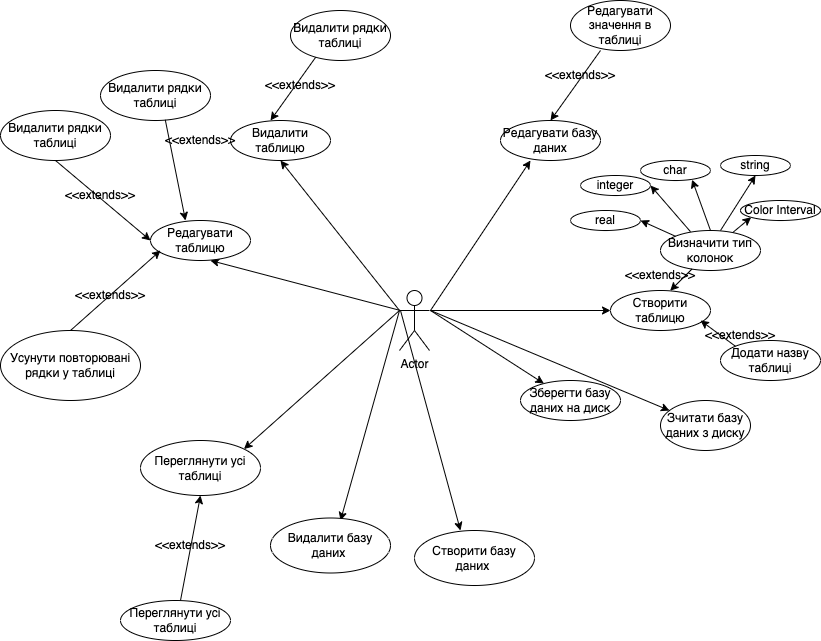

The diagram above was exported from draw.io. Its source (the exported page's mxGraphModel, read from the mxfile embedded in the PNG):
<mxGraphModel dx="1342" dy="742" grid="1" gridSize="10" guides="1" tooltips="1" connect="1" arrows="1" fold="1" page="1" pageScale="1" pageWidth="827" pageHeight="1169" math="0" shadow="0">
  <root>
    <mxCell id="0" />
    <mxCell id="1" parent="0" />
    <mxCell id="vvpJunbdQwnYHUpsj5DI-1" value="Actor" style="shape=umlActor;verticalLabelPosition=bottom;verticalAlign=top;html=1;outlineConnect=0;" vertex="1" parent="1">
      <mxGeometry x="399" y="420" width="30" height="60" as="geometry" />
    </mxCell>
    <mxCell id="vvpJunbdQwnYHUpsj5DI-2" value="" style="endArrow=classic;html=1;rounded=0;" edge="1" parent="1" target="vvpJunbdQwnYHUpsj5DI-3">
      <mxGeometry width="50" height="50" relative="1" as="geometry">
        <mxPoint x="430" y="440" as="sourcePoint" />
        <mxPoint x="560" y="550" as="targetPoint" />
      </mxGeometry>
    </mxCell>
    <mxCell id="vvpJunbdQwnYHUpsj5DI-3" value="Зберегти базу даних на диск" style="ellipse;whiteSpace=wrap;html=1;" vertex="1" parent="1">
      <mxGeometry x="520" y="510" width="100" height="40" as="geometry" />
    </mxCell>
    <mxCell id="vvpJunbdQwnYHUpsj5DI-4" value="" style="endArrow=classic;html=1;rounded=0;" edge="1" parent="1" target="vvpJunbdQwnYHUpsj5DI-5">
      <mxGeometry width="50" height="50" relative="1" as="geometry">
        <mxPoint x="430" y="440" as="sourcePoint" />
        <mxPoint x="550" y="460" as="targetPoint" />
      </mxGeometry>
    </mxCell>
    <mxCell id="vvpJunbdQwnYHUpsj5DI-5" value="Зчитати базу даних з диску" style="ellipse;whiteSpace=wrap;html=1;" vertex="1" parent="1">
      <mxGeometry x="660" y="530" width="90" height="50" as="geometry" />
    </mxCell>
    <mxCell id="vvpJunbdQwnYHUpsj5DI-6" value="Створити таблицю" style="ellipse;whiteSpace=wrap;html=1;" vertex="1" parent="1">
      <mxGeometry x="610" y="420" width="100" height="40" as="geometry" />
    </mxCell>
    <mxCell id="vvpJunbdQwnYHUpsj5DI-7" value="" style="endArrow=classic;html=1;rounded=0;" edge="1" parent="1" target="vvpJunbdQwnYHUpsj5DI-6">
      <mxGeometry width="50" height="50" relative="1" as="geometry">
        <mxPoint x="430" y="440" as="sourcePoint" />
        <mxPoint x="679.047120283582" y="549.9651593913161" as="targetPoint" />
      </mxGeometry>
    </mxCell>
    <mxCell id="vvpJunbdQwnYHUpsj5DI-8" value="" style="endArrow=classic;html=1;rounded=0;" edge="1" parent="1">
      <mxGeometry width="50" height="50" relative="1" as="geometry">
        <mxPoint x="430" y="440" as="sourcePoint" />
        <mxPoint x="530" y="290" as="targetPoint" />
      </mxGeometry>
    </mxCell>
    <mxCell id="vvpJunbdQwnYHUpsj5DI-9" value="Додати назву таблиці" style="ellipse;whiteSpace=wrap;html=1;" vertex="1" parent="1">
      <mxGeometry x="720" y="470" width="100" height="40" as="geometry" />
    </mxCell>
    <mxCell id="vvpJunbdQwnYHUpsj5DI-10" value="" style="endArrow=classic;html=1;rounded=0;exitX=0;exitY=0;exitDx=0;exitDy=0;" edge="1" parent="1" source="vvpJunbdQwnYHUpsj5DI-9">
      <mxGeometry width="50" height="50" relative="1" as="geometry">
        <mxPoint x="490" y="500" as="sourcePoint" />
        <mxPoint x="700" y="450" as="targetPoint" />
      </mxGeometry>
    </mxCell>
    <mxCell id="vvpJunbdQwnYHUpsj5DI-11" value="&amp;lt;&amp;lt;extends&amp;gt;&amp;gt;" style="text;html=1;strokeColor=none;fillColor=none;align=center;verticalAlign=middle;whiteSpace=wrap;rounded=0;" vertex="1" parent="1">
      <mxGeometry x="710" y="450" width="60" height="30" as="geometry" />
    </mxCell>
    <mxCell id="vvpJunbdQwnYHUpsj5DI-12" value="Визначити тип колонок" style="ellipse;whiteSpace=wrap;html=1;" vertex="1" parent="1">
      <mxGeometry x="660" y="360" width="100" height="40" as="geometry" />
    </mxCell>
    <mxCell id="vvpJunbdQwnYHUpsj5DI-13" value="&amp;lt;&amp;lt;extends&amp;gt;&amp;gt;" style="text;html=1;strokeColor=none;fillColor=none;align=center;verticalAlign=middle;whiteSpace=wrap;rounded=0;" vertex="1" parent="1">
      <mxGeometry x="630" y="390" width="60" height="30" as="geometry" />
    </mxCell>
    <mxCell id="vvpJunbdQwnYHUpsj5DI-14" value="" style="endArrow=classic;html=1;rounded=0;entryX=0.597;entryY=0.005;entryDx=0;entryDy=0;entryPerimeter=0;" edge="1" parent="1" source="vvpJunbdQwnYHUpsj5DI-12" target="vvpJunbdQwnYHUpsj5DI-6">
      <mxGeometry width="50" height="50" relative="1" as="geometry">
        <mxPoint x="744.6960121145117" y="485.8373536971005" as="sourcePoint" />
        <mxPoint x="710" y="460" as="targetPoint" />
      </mxGeometry>
    </mxCell>
    <mxCell id="vvpJunbdQwnYHUpsj5DI-15" value="Color Interval" style="ellipse;whiteSpace=wrap;html=1;" vertex="1" parent="1">
      <mxGeometry x="740" y="330" width="80" height="20" as="geometry" />
    </mxCell>
    <mxCell id="vvpJunbdQwnYHUpsj5DI-18" value="Редагувати базу даних" style="ellipse;whiteSpace=wrap;html=1;" vertex="1" parent="1">
      <mxGeometry x="500" y="250" width="100" height="40" as="geometry" />
    </mxCell>
    <mxCell id="vvpJunbdQwnYHUpsj5DI-19" value="&amp;lt;&amp;lt;extends&amp;gt;&amp;gt;" style="text;html=1;strokeColor=none;fillColor=none;align=center;verticalAlign=middle;whiteSpace=wrap;rounded=0;" vertex="1" parent="1">
      <mxGeometry x="550" y="190" width="60" height="30" as="geometry" />
    </mxCell>
    <mxCell id="vvpJunbdQwnYHUpsj5DI-20" value="" style="endArrow=classic;html=1;rounded=0;entryX=0.634;entryY=-0.018;entryDx=0;entryDy=0;entryPerimeter=0;" edge="1" parent="1">
      <mxGeometry width="50" height="50" relative="1" as="geometry">
        <mxPoint x="600" y="180" as="sourcePoint" />
        <mxPoint x="549.9999999999999" y="249.99999999999997" as="targetPoint" />
      </mxGeometry>
    </mxCell>
    <mxCell id="vvpJunbdQwnYHUpsj5DI-22" value="Редагувати значення в таблиці" style="ellipse;whiteSpace=wrap;html=1;" vertex="1" parent="1">
      <mxGeometry x="570" y="130" width="100" height="50" as="geometry" />
    </mxCell>
    <mxCell id="vvpJunbdQwnYHUpsj5DI-23" value="" style="endArrow=classic;html=1;rounded=0;exitX=0;exitY=0.3333333333333333;exitDx=0;exitDy=0;exitPerimeter=0;" edge="1" parent="1" source="vvpJunbdQwnYHUpsj5DI-1">
      <mxGeometry width="50" height="50" relative="1" as="geometry">
        <mxPoint x="440" y="450" as="sourcePoint" />
        <mxPoint x="280" y="290" as="targetPoint" />
      </mxGeometry>
    </mxCell>
    <mxCell id="vvpJunbdQwnYHUpsj5DI-24" value="Видалити таблицю" style="ellipse;whiteSpace=wrap;html=1;" vertex="1" parent="1">
      <mxGeometry x="230" y="250" width="100" height="40" as="geometry" />
    </mxCell>
    <mxCell id="vvpJunbdQwnYHUpsj5DI-25" value="" style="endArrow=classic;html=1;rounded=0;entryX=0.634;entryY=-0.018;entryDx=0;entryDy=0;entryPerimeter=0;" edge="1" parent="1">
      <mxGeometry width="50" height="50" relative="1" as="geometry">
        <mxPoint x="320" y="180" as="sourcePoint" />
        <mxPoint x="270" y="250" as="targetPoint" />
      </mxGeometry>
    </mxCell>
    <mxCell id="vvpJunbdQwnYHUpsj5DI-26" value="&amp;lt;&amp;lt;extends&amp;gt;&amp;gt;" style="text;html=1;strokeColor=none;fillColor=none;align=center;verticalAlign=middle;whiteSpace=wrap;rounded=0;" vertex="1" parent="1">
      <mxGeometry x="270" y="200" width="60" height="30" as="geometry" />
    </mxCell>
    <mxCell id="vvpJunbdQwnYHUpsj5DI-27" value="Видалити рядки таблиці" style="ellipse;whiteSpace=wrap;html=1;" vertex="1" parent="1">
      <mxGeometry x="290" y="140" width="100" height="50" as="geometry" />
    </mxCell>
    <mxCell id="vvpJunbdQwnYHUpsj5DI-28" value="" style="endArrow=classic;html=1;rounded=0;" edge="1" parent="1">
      <mxGeometry width="50" height="50" relative="1" as="geometry">
        <mxPoint x="400" y="440" as="sourcePoint" />
        <mxPoint x="210" y="390" as="targetPoint" />
      </mxGeometry>
    </mxCell>
    <mxCell id="vvpJunbdQwnYHUpsj5DI-29" value="Редагувати таблицю" style="ellipse;whiteSpace=wrap;html=1;" vertex="1" parent="1">
      <mxGeometry x="150" y="350" width="100" height="40" as="geometry" />
    </mxCell>
    <mxCell id="vvpJunbdQwnYHUpsj5DI-30" value="Видалити рядки таблиці" style="ellipse;whiteSpace=wrap;html=1;" vertex="1" parent="1">
      <mxGeometry y="240" width="110" height="50" as="geometry" />
    </mxCell>
    <mxCell id="vvpJunbdQwnYHUpsj5DI-31" value="Видалити рядки таблиці" style="ellipse;whiteSpace=wrap;html=1;" vertex="1" parent="1">
      <mxGeometry x="100" y="200" width="110" height="50" as="geometry" />
    </mxCell>
    <mxCell id="vvpJunbdQwnYHUpsj5DI-33" value="&amp;lt;&amp;lt;extends&amp;gt;&amp;gt;" style="text;html=1;strokeColor=none;fillColor=none;align=center;verticalAlign=middle;whiteSpace=wrap;rounded=0;" vertex="1" parent="1">
      <mxGeometry x="170" y="255" width="60" height="30" as="geometry" />
    </mxCell>
    <mxCell id="vvpJunbdQwnYHUpsj5DI-34" value="" style="endArrow=classic;html=1;rounded=0;exitX=-0.087;exitY=-0.189;exitDx=0;exitDy=0;exitPerimeter=0;" edge="1" parent="1" source="vvpJunbdQwnYHUpsj5DI-33">
      <mxGeometry width="50" height="50" relative="1" as="geometry">
        <mxPoint x="235" y="290" as="sourcePoint" />
        <mxPoint x="185" y="350" as="targetPoint" />
      </mxGeometry>
    </mxCell>
    <mxCell id="vvpJunbdQwnYHUpsj5DI-35" value="" style="endArrow=classic;html=1;rounded=0;entryX=0;entryY=0.5;entryDx=0;entryDy=0;exitX=0.5;exitY=1;exitDx=0;exitDy=0;startArrow=none;" edge="1" parent="1" source="vvpJunbdQwnYHUpsj5DI-30" target="vvpJunbdQwnYHUpsj5DI-29">
      <mxGeometry width="50" height="50" relative="1" as="geometry">
        <mxPoint x="50" y="480" as="sourcePoint" />
        <mxPoint x="160" y="360" as="targetPoint" />
      </mxGeometry>
    </mxCell>
    <mxCell id="vvpJunbdQwnYHUpsj5DI-37" value="" style="endArrow=classic;html=1;rounded=0;exitX=0;exitY=0.3333333333333333;exitDx=0;exitDy=0;exitPerimeter=0;entryX=1;entryY=0;entryDx=0;entryDy=0;" edge="1" parent="1" source="vvpJunbdQwnYHUpsj5DI-1" target="vvpJunbdQwnYHUpsj5DI-40">
      <mxGeometry width="50" height="50" relative="1" as="geometry">
        <mxPoint x="410" y="450" as="sourcePoint" />
        <mxPoint x="220" y="590" as="targetPoint" />
      </mxGeometry>
    </mxCell>
    <mxCell id="vvpJunbdQwnYHUpsj5DI-40" value="Переглянути усі таблиці" style="ellipse;whiteSpace=wrap;html=1;" vertex="1" parent="1">
      <mxGeometry x="140" y="570" width="120" height="55" as="geometry" />
    </mxCell>
    <mxCell id="vvpJunbdQwnYHUpsj5DI-41" value="&amp;lt;&amp;lt;extends&amp;gt;&amp;gt;" style="text;html=1;strokeColor=none;fillColor=none;align=center;verticalAlign=middle;whiteSpace=wrap;rounded=0;" vertex="1" parent="1">
      <mxGeometry x="70" y="310" width="60" height="30" as="geometry" />
    </mxCell>
    <mxCell id="vvpJunbdQwnYHUpsj5DI-42" value="" style="endArrow=classic;html=1;rounded=0;entryX=0.5;entryY=1;entryDx=0;entryDy=0;" edge="1" parent="1" target="vvpJunbdQwnYHUpsj5DI-40">
      <mxGeometry width="50" height="50" relative="1" as="geometry">
        <mxPoint x="180" y="730" as="sourcePoint" />
        <mxPoint x="210" y="630" as="targetPoint" />
      </mxGeometry>
    </mxCell>
    <mxCell id="vvpJunbdQwnYHUpsj5DI-44" value="&amp;lt;&amp;lt;extends&amp;gt;&amp;gt;" style="text;html=1;strokeColor=none;fillColor=none;align=center;verticalAlign=middle;whiteSpace=wrap;rounded=0;" vertex="1" parent="1">
      <mxGeometry x="160" y="660" width="60" height="30" as="geometry" />
    </mxCell>
    <mxCell id="vvpJunbdQwnYHUpsj5DI-45" value="Переглянути усі таблиці" style="ellipse;whiteSpace=wrap;html=1;" vertex="1" parent="1">
      <mxGeometry x="120" y="730" width="110" height="40" as="geometry" />
    </mxCell>
    <mxCell id="vvpJunbdQwnYHUpsj5DI-46" value="" style="endArrow=classic;html=1;rounded=0;exitX=0;exitY=0.3333333333333333;exitDx=0;exitDy=0;exitPerimeter=0;" edge="1" parent="1" source="vvpJunbdQwnYHUpsj5DI-1">
      <mxGeometry width="50" height="50" relative="1" as="geometry">
        <mxPoint x="409" y="450" as="sourcePoint" />
        <mxPoint x="340" y="650" as="targetPoint" />
      </mxGeometry>
    </mxCell>
    <mxCell id="vvpJunbdQwnYHUpsj5DI-47" value="Видалити базу даних&amp;nbsp;" style="ellipse;whiteSpace=wrap;html=1;" vertex="1" parent="1">
      <mxGeometry x="270" y="647.5" width="120" height="55" as="geometry" />
    </mxCell>
    <mxCell id="vvpJunbdQwnYHUpsj5DI-48" value="" style="endArrow=classic;html=1;rounded=0;" edge="1" parent="1">
      <mxGeometry width="50" height="50" relative="1" as="geometry">
        <mxPoint x="400" y="440" as="sourcePoint" />
        <mxPoint x="460" y="660" as="targetPoint" />
      </mxGeometry>
    </mxCell>
    <mxCell id="vvpJunbdQwnYHUpsj5DI-50" value="Створити базу даних&amp;nbsp;" style="ellipse;whiteSpace=wrap;html=1;" vertex="1" parent="1">
      <mxGeometry x="414" y="660" width="120" height="55" as="geometry" />
    </mxCell>
    <mxCell id="vvpJunbdQwnYHUpsj5DI-52" value="Усунути повторювані рядки у таблиці" style="ellipse;whiteSpace=wrap;html=1;" vertex="1" parent="1">
      <mxGeometry y="460" width="140" height="70" as="geometry" />
    </mxCell>
    <mxCell id="vvpJunbdQwnYHUpsj5DI-55" value="" style="endArrow=classic;html=1;rounded=0;entryX=0;entryY=0.5;entryDx=0;entryDy=0;exitX=0.5;exitY=0;exitDx=0;exitDy=0;startArrow=none;" edge="1" parent="1" source="vvpJunbdQwnYHUpsj5DI-52">
      <mxGeometry width="50" height="50" relative="1" as="geometry">
        <mxPoint x="60" y="300" as="sourcePoint" />
        <mxPoint x="160" y="380" as="targetPoint" />
      </mxGeometry>
    </mxCell>
    <mxCell id="vvpJunbdQwnYHUpsj5DI-56" value="&amp;lt;&amp;lt;extends&amp;gt;&amp;gt;" style="text;html=1;strokeColor=none;fillColor=none;align=center;verticalAlign=middle;whiteSpace=wrap;rounded=0;" vertex="1" parent="1">
      <mxGeometry x="80" y="410" width="60" height="30" as="geometry" />
    </mxCell>
    <mxCell id="vvpJunbdQwnYHUpsj5DI-57" value="" style="endArrow=classic;html=1;rounded=0;entryX=0;entryY=1;entryDx=0;entryDy=0;" edge="1" parent="1" source="vvpJunbdQwnYHUpsj5DI-12" target="vvpJunbdQwnYHUpsj5DI-15">
      <mxGeometry width="50" height="50" relative="1" as="geometry">
        <mxPoint x="580" y="420" as="sourcePoint" />
        <mxPoint x="710" y="330" as="targetPoint" />
      </mxGeometry>
    </mxCell>
    <mxCell id="vvpJunbdQwnYHUpsj5DI-58" value="string" style="ellipse;whiteSpace=wrap;html=1;" vertex="1" parent="1">
      <mxGeometry x="720" y="285" width="70" height="20" as="geometry" />
    </mxCell>
    <mxCell id="vvpJunbdQwnYHUpsj5DI-59" value="char" style="ellipse;whiteSpace=wrap;html=1;" vertex="1" parent="1">
      <mxGeometry x="640" y="290" width="70" height="20" as="geometry" />
    </mxCell>
    <mxCell id="vvpJunbdQwnYHUpsj5DI-60" value="integer" style="ellipse;whiteSpace=wrap;html=1;" vertex="1" parent="1">
      <mxGeometry x="580" y="305" width="70" height="20" as="geometry" />
    </mxCell>
    <mxCell id="vvpJunbdQwnYHUpsj5DI-61" value="real" style="ellipse;whiteSpace=wrap;html=1;" vertex="1" parent="1">
      <mxGeometry x="570" y="340" width="70" height="20" as="geometry" />
    </mxCell>
    <mxCell id="vvpJunbdQwnYHUpsj5DI-63" value="" style="endArrow=classic;html=1;rounded=0;exitX=0.6;exitY=0;exitDx=0;exitDy=0;exitPerimeter=0;entryX=0.5;entryY=1;entryDx=0;entryDy=0;" edge="1" parent="1" source="vvpJunbdQwnYHUpsj5DI-12" target="vvpJunbdQwnYHUpsj5DI-58">
      <mxGeometry width="50" height="50" relative="1" as="geometry">
        <mxPoint x="748.2521189883932" y="373.4987623607615" as="sourcePoint" />
        <mxPoint x="750" y="310" as="targetPoint" />
      </mxGeometry>
    </mxCell>
    <mxCell id="vvpJunbdQwnYHUpsj5DI-64" value="" style="endArrow=classic;html=1;rounded=0;exitX=0.5;exitY=0;exitDx=0;exitDy=0;entryX=0.737;entryY=0.96;entryDx=0;entryDy=0;entryPerimeter=0;" edge="1" parent="1" source="vvpJunbdQwnYHUpsj5DI-12" target="vvpJunbdQwnYHUpsj5DI-59">
      <mxGeometry width="50" height="50" relative="1" as="geometry">
        <mxPoint x="730" y="370" as="sourcePoint" />
        <mxPoint x="765" y="315" as="targetPoint" />
      </mxGeometry>
    </mxCell>
    <mxCell id="vvpJunbdQwnYHUpsj5DI-65" value="" style="endArrow=classic;html=1;rounded=0;exitX=0.3;exitY=0.03;exitDx=0;exitDy=0;exitPerimeter=0;entryX=1;entryY=0.5;entryDx=0;entryDy=0;" edge="1" parent="1" source="vvpJunbdQwnYHUpsj5DI-12" target="vvpJunbdQwnYHUpsj5DI-60">
      <mxGeometry width="50" height="50" relative="1" as="geometry">
        <mxPoint x="711.2" y="371.20000000000005" as="sourcePoint" />
        <mxPoint x="721.5899999999999" y="319.20000000000005" as="targetPoint" />
      </mxGeometry>
    </mxCell>
    <mxCell id="vvpJunbdQwnYHUpsj5DI-66" value="" style="endArrow=classic;html=1;rounded=0;exitX=0;exitY=0;exitDx=0;exitDy=0;entryX=1;entryY=0.5;entryDx=0;entryDy=0;" edge="1" parent="1" source="vvpJunbdQwnYHUpsj5DI-12" target="vvpJunbdQwnYHUpsj5DI-61">
      <mxGeometry width="50" height="50" relative="1" as="geometry">
        <mxPoint x="720" y="370" as="sourcePoint" />
        <mxPoint x="721.5899999999999" y="319.20000000000005" as="targetPoint" />
      </mxGeometry>
    </mxCell>
  </root>
</mxGraphModel>